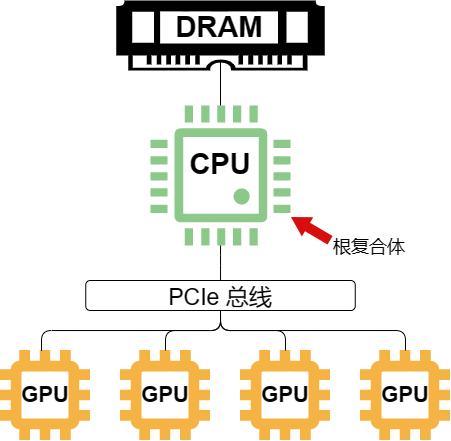

The diagram above was exported from draw.io. Its source (the exported page's mxGraphModel, read from the mxfile embedded in the PNG):
<mxGraphModel dx="803" dy="465" grid="1" gridSize="10" guides="1" tooltips="1" connect="1" arrows="1" fold="1" page="1" pageScale="1" pageWidth="827" pageHeight="1169" math="0" shadow="0">
  <root>
    <mxCell id="0" />
    <mxCell id="1" parent="0" />
    <mxCell id="D23c6MsjQAE_muR-FmST-38" value="" style="group" vertex="1" connectable="0" parent="1">
      <mxGeometry x="20" y="760" width="90" height="90" as="geometry" />
    </mxCell>
    <mxCell id="D23c6MsjQAE_muR-FmST-7" value="" style="editableCssRules=.*;shape=image;verticalLabelPosition=bottom;labelBackgroundColor=#ffffff;verticalAlign=top;aspect=fixed;imageAspect=0;image=data:image/svg+xml,(base64 omitted: 896 chars);" vertex="1" parent="D23c6MsjQAE_muR-FmST-38">
      <mxGeometry width="90" height="90" as="geometry" />
    </mxCell>
    <mxCell id="D23c6MsjQAE_muR-FmST-16" value="&lt;b style=&quot;font-size: 22px;&quot;&gt;&lt;font color=&quot;#000000&quot; style=&quot;font-size: 22px;&quot;&gt;GPU&lt;/font&gt;&lt;/b&gt;" style="rounded=0;whiteSpace=wrap;html=1;fontColor=#f4b343;labelBorderColor=none;fillColor=default;strokeColor=none;fontSize=22;" vertex="1" parent="D23c6MsjQAE_muR-FmST-38">
      <mxGeometry x="25" y="25" width="40" height="40" as="geometry" />
    </mxCell>
    <mxCell id="D23c6MsjQAE_muR-FmST-39" value="" style="group" vertex="1" connectable="0" parent="1">
      <mxGeometry x="170" y="515" width="140" height="140" as="geometry" />
    </mxCell>
    <mxCell id="D23c6MsjQAE_muR-FmST-1" value="" style="pointerEvents=1;shadow=0;dashed=0;html=1;strokeColor=none;fillColor=#8cc889;labelPosition=center;verticalLabelPosition=bottom;verticalAlign=top;align=center;outlineConnect=0;shape=mxgraph.veeam.cpu;" vertex="1" parent="D23c6MsjQAE_muR-FmST-39">
      <mxGeometry width="140" height="140" as="geometry" />
    </mxCell>
    <mxCell id="D23c6MsjQAE_muR-FmST-36" value="&lt;b style=&quot;font-size: 22px;&quot;&gt;&lt;font color=&quot;#000000&quot; style=&quot;font-size: 29px;&quot;&gt;CPU&lt;/font&gt;&lt;/b&gt;" style="rounded=0;whiteSpace=wrap;html=1;fontColor=#f4b343;labelBorderColor=none;fillColor=default;strokeColor=none;fontSize=22;align=center;" vertex="1" parent="D23c6MsjQAE_muR-FmST-39">
      <mxGeometry x="35" y="36" width="70" height="45" as="geometry" />
    </mxCell>
    <mxCell id="D23c6MsjQAE_muR-FmST-46" value="" style="group" vertex="1" connectable="0" parent="1">
      <mxGeometry x="380" y="760" width="90" height="90" as="geometry" />
    </mxCell>
    <mxCell id="D23c6MsjQAE_muR-FmST-47" value="" style="editableCssRules=.*;shape=image;verticalLabelPosition=bottom;labelBackgroundColor=#ffffff;verticalAlign=top;aspect=fixed;imageAspect=0;image=data:image/svg+xml,(base64 omitted: 896 chars);" vertex="1" parent="D23c6MsjQAE_muR-FmST-46">
      <mxGeometry width="90" height="90" as="geometry" />
    </mxCell>
    <mxCell id="D23c6MsjQAE_muR-FmST-48" value="&lt;b style=&quot;font-size: 22px;&quot;&gt;&lt;font color=&quot;#000000&quot; style=&quot;font-size: 22px;&quot;&gt;GPU&lt;/font&gt;&lt;/b&gt;" style="rounded=0;whiteSpace=wrap;html=1;fontColor=#f4b343;labelBorderColor=none;fillColor=default;strokeColor=none;fontSize=22;" vertex="1" parent="D23c6MsjQAE_muR-FmST-46">
      <mxGeometry x="25" y="25" width="40" height="40" as="geometry" />
    </mxCell>
    <mxCell id="D23c6MsjQAE_muR-FmST-49" value="" style="group" vertex="1" connectable="0" parent="1">
      <mxGeometry x="260" y="760" width="90" height="90" as="geometry" />
    </mxCell>
    <mxCell id="D23c6MsjQAE_muR-FmST-50" value="" style="editableCssRules=.*;shape=image;verticalLabelPosition=bottom;labelBackgroundColor=#ffffff;verticalAlign=top;aspect=fixed;imageAspect=0;image=data:image/svg+xml,(base64 omitted: 896 chars);" vertex="1" parent="D23c6MsjQAE_muR-FmST-49">
      <mxGeometry width="90" height="90" as="geometry" />
    </mxCell>
    <mxCell id="D23c6MsjQAE_muR-FmST-51" value="&lt;b style=&quot;font-size: 22px;&quot;&gt;&lt;font color=&quot;#000000&quot; style=&quot;font-size: 22px;&quot;&gt;GPU&lt;/font&gt;&lt;/b&gt;" style="rounded=0;whiteSpace=wrap;html=1;fontColor=#f4b343;labelBorderColor=none;fillColor=default;strokeColor=none;fontSize=22;" vertex="1" parent="D23c6MsjQAE_muR-FmST-49">
      <mxGeometry x="25" y="25" width="40" height="40" as="geometry" />
    </mxCell>
    <mxCell id="D23c6MsjQAE_muR-FmST-52" value="" style="group" vertex="1" connectable="0" parent="1">
      <mxGeometry x="140" y="760" width="90" height="90" as="geometry" />
    </mxCell>
    <mxCell id="D23c6MsjQAE_muR-FmST-53" value="" style="editableCssRules=.*;shape=image;verticalLabelPosition=bottom;labelBackgroundColor=#ffffff;verticalAlign=top;aspect=fixed;imageAspect=0;image=data:image/svg+xml,(base64 omitted: 896 chars);" vertex="1" parent="D23c6MsjQAE_muR-FmST-52">
      <mxGeometry width="90" height="90" as="geometry" />
    </mxCell>
    <mxCell id="D23c6MsjQAE_muR-FmST-54" value="&lt;b style=&quot;font-size: 22px;&quot;&gt;&lt;font color=&quot;#000000&quot; style=&quot;font-size: 22px;&quot;&gt;GPU&lt;/font&gt;&lt;/b&gt;" style="rounded=0;whiteSpace=wrap;html=1;fontColor=#f4b343;labelBorderColor=none;fillColor=default;strokeColor=none;fontSize=22;" vertex="1" parent="D23c6MsjQAE_muR-FmST-52">
      <mxGeometry x="25" y="25" width="40" height="40" as="geometry" />
    </mxCell>
    <mxCell id="D23c6MsjQAE_muR-FmST-59" style="edgeStyle=orthogonalEdgeStyle;rounded=1;orthogonalLoop=1;jettySize=auto;html=1;exitX=0.5;exitY=1;exitDx=0;exitDy=0;entryX=0.456;entryY=0.004;entryDx=0;entryDy=0;entryPerimeter=0;fontSize=11;fontColor=default;endArrow=none;" edge="1" parent="1" source="D23c6MsjQAE_muR-FmST-56" target="D23c6MsjQAE_muR-FmST-7">
      <mxGeometry relative="1" as="geometry" />
    </mxCell>
    <mxCell id="D23c6MsjQAE_muR-FmST-60" style="edgeStyle=orthogonalEdgeStyle;rounded=1;orthogonalLoop=1;jettySize=auto;html=1;exitX=0.5;exitY=1;exitDx=0;exitDy=0;entryX=0.5;entryY=0;entryDx=0;entryDy=0;fontSize=11;fontColor=default;endArrow=none;" edge="1" parent="1" source="D23c6MsjQAE_muR-FmST-56" target="D23c6MsjQAE_muR-FmST-53">
      <mxGeometry relative="1" as="geometry" />
    </mxCell>
    <mxCell id="D23c6MsjQAE_muR-FmST-61" style="edgeStyle=orthogonalEdgeStyle;rounded=1;orthogonalLoop=1;jettySize=auto;html=1;exitX=0.5;exitY=1;exitDx=0;exitDy=0;entryX=0.5;entryY=0;entryDx=0;entryDy=0;fontSize=11;fontColor=default;endArrow=none;" edge="1" parent="1" source="D23c6MsjQAE_muR-FmST-56" target="D23c6MsjQAE_muR-FmST-50">
      <mxGeometry relative="1" as="geometry" />
    </mxCell>
    <mxCell id="D23c6MsjQAE_muR-FmST-62" style="edgeStyle=orthogonalEdgeStyle;rounded=1;orthogonalLoop=1;jettySize=auto;html=1;exitX=0.5;exitY=1;exitDx=0;exitDy=0;entryX=0.5;entryY=0;entryDx=0;entryDy=0;fontSize=11;fontColor=default;endArrow=none;" edge="1" parent="1" source="D23c6MsjQAE_muR-FmST-56" target="D23c6MsjQAE_muR-FmST-47">
      <mxGeometry relative="1" as="geometry" />
    </mxCell>
    <mxCell id="D23c6MsjQAE_muR-FmST-56" value="&lt;font style=&quot;font-size: 23px;&quot;&gt;PCIe 总线&lt;/font&gt;" style="rounded=1;whiteSpace=wrap;html=1;labelBorderColor=none;fontSize=29;fontColor=#000000;fillColor=none;strokeColor=#000000;" vertex="1" parent="1">
      <mxGeometry x="105.25" y="690" width="269.5" height="30" as="geometry" />
    </mxCell>
    <mxCell id="D23c6MsjQAE_muR-FmST-58" style="edgeStyle=orthogonalEdgeStyle;rounded=1;orthogonalLoop=1;jettySize=auto;html=1;fontSize=11;fontColor=default;endArrow=none;" edge="1" parent="1" source="D23c6MsjQAE_muR-FmST-1" target="D23c6MsjQAE_muR-FmST-56">
      <mxGeometry relative="1" as="geometry" />
    </mxCell>
    <mxCell id="D23c6MsjQAE_muR-FmST-66" value="" style="group" vertex="1" connectable="0" parent="1">
      <mxGeometry x="135.75" y="410" width="208.5" height="70" as="geometry" />
    </mxCell>
    <mxCell id="D23c6MsjQAE_muR-FmST-37" value="" style="pointerEvents=1;shadow=0;dashed=0;html=1;strokeColor=none;fillColor=#000000;labelPosition=center;verticalLabelPosition=bottom;verticalAlign=top;align=center;outlineConnect=0;shape=mxgraph.veeam.ram;labelBorderColor=none;fontSize=29;fontColor=#000000;" vertex="1" parent="D23c6MsjQAE_muR-FmST-66">
      <mxGeometry width="208.5" height="70" as="geometry" />
    </mxCell>
    <mxCell id="D23c6MsjQAE_muR-FmST-63" value="&lt;b&gt;DRAM&lt;/b&gt;" style="rounded=0;whiteSpace=wrap;html=1;labelBorderColor=none;strokeColor=none;fontSize=29;fontColor=#000000;fillColor=#ffffff;" vertex="1" parent="D23c6MsjQAE_muR-FmST-66">
      <mxGeometry x="44.25" y="11" width="117.5" height="32" as="geometry" />
    </mxCell>
    <mxCell id="D23c6MsjQAE_muR-FmST-70" value="" style="shape=flexArrow;endArrow=classic;html=1;rounded=0;fontSize=23;fontColor=#000000;endWidth=11.2;endSize=6.096;fillColor=#d80e0e;strokeColor=none;" edge="1" parent="1" target="D23c6MsjQAE_muR-FmST-1">
      <mxGeometry width="50" height="50" relative="1" as="geometry">
        <mxPoint x="350" y="650" as="sourcePoint" />
        <mxPoint x="390" y="600" as="targetPoint" />
      </mxGeometry>
    </mxCell>
    <mxCell id="D23c6MsjQAE_muR-FmST-71" value="&lt;font style=&quot;font-size: 18px;&quot;&gt;根复合体&lt;/font&gt;" style="text;html=1;strokeColor=none;fillColor=none;align=center;verticalAlign=middle;whiteSpace=wrap;rounded=0;fontSize=23;fontColor=#000000;" vertex="1" parent="1">
      <mxGeometry x="336.25" y="640" width="105.75" height="30" as="geometry" />
    </mxCell>
    <mxCell id="D23c6MsjQAE_muR-FmST-72" value="" style="endArrow=none;html=1;rounded=0;fontSize=18;fontColor=#000000;fillColor=#d80e0e;" edge="1" parent="1" target="D23c6MsjQAE_muR-FmST-1">
      <mxGeometry width="50" height="50" relative="1" as="geometry">
        <mxPoint x="240" y="470" as="sourcePoint" />
        <mxPoint x="240" y="510" as="targetPoint" />
      </mxGeometry>
    </mxCell>
  </root>
</mxGraphModel>